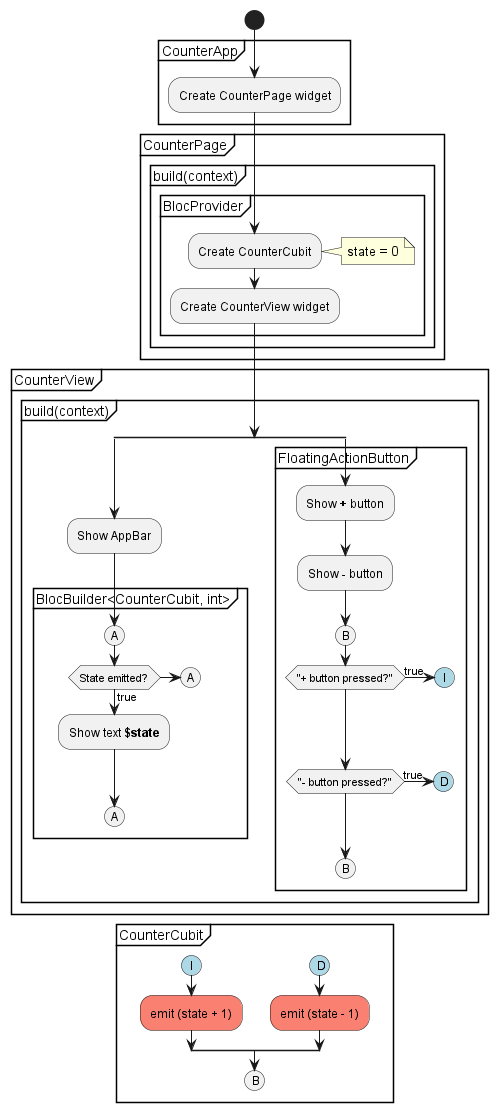

The diagram above was rendered by PlantUML. Its source (embedded in the PNG):
@startuml Counter_Activity_Diagram

start

partition CounterApp {
  :Create CounterPage widget;
}

partition CounterPage {
  partition "build(context)" {
    partition BlocProvider {
      :Create CounterCubit;
      note right
        state = 0
      end note
      :Create CounterView widget;
    }
  }
}

partition CounterView {

  partition "build(context)" {
    split
      :Show AppBar;
        partition "BlocBuilder<CounterCubit, int>" {
          (A)
          if (State emitted?) then (true)
              :Show text **$state**;
          else
            (A)
            detach
          endif
          (A)
          detach
        }
    split again
      partition "FloatingActionButton" {
        :Show **+** button;
        :Show **-** button;
        (B)
        if ("**+** button pressed?") then (true)
          #lightblue:(I)
        endif
        if ("**-** button pressed?") then (true)
          #lightblue:(D)
        endif
        (B)
        detach
      }
    end split
  }
}
detach

partition CounterCubit {
  split
    -[hidden]->
    #lightblue:(I)
    #salmon:emit (state + 1);
  split again
    -[hidden]->
    #lightblue:(D)
    #salmon:emit (state - 1);
  end split
    (B)
}

@enduml